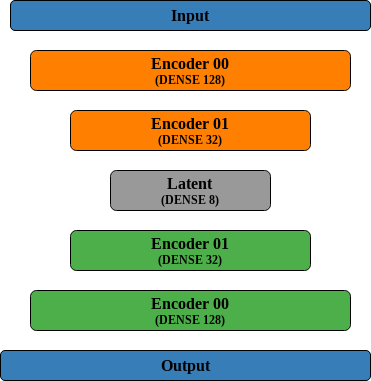

The diagram above was exported from draw.io. Its source (the exported page's mxGraphModel, read from the mxfile embedded in the PNG):
<mxGraphModel dx="790" dy="1049" grid="1" gridSize="10" guides="1" tooltips="1" connect="1" arrows="1" fold="1" page="1" pageScale="1" pageWidth="400" pageHeight="400" math="0" shadow="0">
  <root>
    <mxCell id="0" />
    <mxCell id="1" parent="0" />
    <mxCell id="k82Psf05cYsVDoC2vND0-1" value="&lt;font style=&quot;font-size: 16px;&quot;&gt;&lt;b&gt;Input&lt;/b&gt;&lt;/font&gt;" style="rounded=1;whiteSpace=wrap;html=1;fillColor=#377eb8;" vertex="1" parent="1">
      <mxGeometry x="20" y="10" width="360" height="30" as="geometry" />
    </mxCell>
    <mxCell id="k82Psf05cYsVDoC2vND0-2" value="&lt;b&gt;&lt;font style=&quot;font-size: 16px;&quot;&gt;Output&lt;/font&gt;&lt;/b&gt;" style="rounded=1;whiteSpace=wrap;html=1;fillColor=#377eb8;" vertex="1" parent="1">
      <mxGeometry x="10" y="360" width="370" height="30" as="geometry" />
    </mxCell>
    <mxCell id="k82Psf05cYsVDoC2vND0-3" value="&lt;font style=&quot;font-size: 16px;&quot;&gt;&lt;b&gt;Encoder 00&lt;/b&gt;&lt;/font&gt;&lt;br&gt;&lt;b&gt;(DENSE 128)&lt;/b&gt;" style="rounded=1;whiteSpace=wrap;html=1;fillColor=#ff7f00;" vertex="1" parent="1">
      <mxGeometry x="40" y="60" width="320" height="40" as="geometry" />
    </mxCell>
    <mxCell id="k82Psf05cYsVDoC2vND0-4" value="&lt;font style=&quot;font-size: 16px;&quot;&gt;&lt;b&gt;Encoder 01&lt;/b&gt;&lt;/font&gt;&lt;br&gt;&lt;b&gt;(DENSE 32)&lt;/b&gt;" style="rounded=1;whiteSpace=wrap;html=1;fillColor=#ff7f00;" vertex="1" parent="1">
      <mxGeometry x="80" y="120" width="240" height="40" as="geometry" />
    </mxCell>
    <mxCell id="k82Psf05cYsVDoC2vND0-5" value="&lt;font size=&quot;1&quot;&gt;&lt;b&gt;&lt;font style=&quot;font-size: 16px;&quot;&gt;Latent&lt;/font&gt;&lt;/b&gt;&lt;/font&gt;&lt;br&gt;&lt;b&gt;(DENSE 8)&lt;/b&gt;" style="rounded=1;whiteSpace=wrap;html=1;fillColor=#999999;" vertex="1" parent="1">
      <mxGeometry x="120" y="180" width="160" height="40" as="geometry" />
    </mxCell>
    <mxCell id="k82Psf05cYsVDoC2vND0-6" value="&lt;font style=&quot;font-size: 16px;&quot;&gt;&lt;b&gt;Encoder 00&lt;/b&gt;&lt;/font&gt;&lt;br&gt;&lt;b&gt;(DENSE 128)&lt;/b&gt;" style="rounded=1;whiteSpace=wrap;html=1;fillColor=#4daf4a;" vertex="1" parent="1">
      <mxGeometry x="40" y="300" width="320" height="40" as="geometry" />
    </mxCell>
    <mxCell id="k82Psf05cYsVDoC2vND0-7" value="&lt;font style=&quot;font-size: 16px;&quot;&gt;&lt;b&gt;Encoder 01&lt;/b&gt;&lt;/font&gt;&lt;br&gt;&lt;b&gt;(DENSE 32)&lt;/b&gt;" style="rounded=1;whiteSpace=wrap;html=1;fillColor=#4daf4a;" vertex="1" parent="1">
      <mxGeometry x="80" y="240" width="240" height="40" as="geometry" />
    </mxCell>
  </root>
</mxGraphModel>